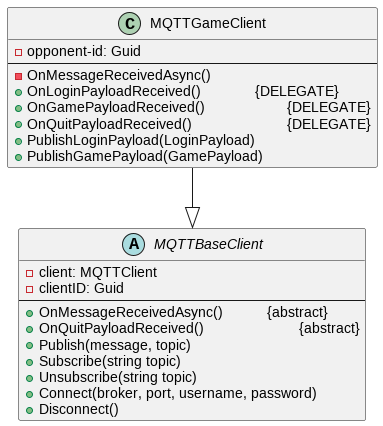

The diagram above was rendered by PlantUML. Its source (embedded in the PNG):
@startuml
!define ABSTRACT &#123;abstract&#125;
!define DELEGATE &#123;DELEGATE&#125;
abstract class MQTTBaseClient {
    - client: MQTTClient
    - clientID: Guid
    ---
    + OnMessageReceivedAsync() \t\t ABSTRACT
    + OnQuitPayloadReceived()         \t\t ABSTRACT
    + Publish(message, topic)
    + Subscribe(string topic)
    + Unsubscribe(string topic)
    + Connect(broker, port, username, password)
    + Disconnect()
}

MQTTGameClient --|> MQTTBaseClient

class MQTTGameClient {
    - opponent-id: Guid
    ---
    - OnMessageReceivedAsync()
    + OnLoginPayloadReceived()    \t\t DELEGATE
    + OnGamePayloadReceived()         \t\t DELEGATE
    + OnQuitPayloadReceived()         \t\t DELEGATE
    + PublishLoginPayload(LoginPayload)
    + PublishGamePayload(GamePayload)
}



@enduml